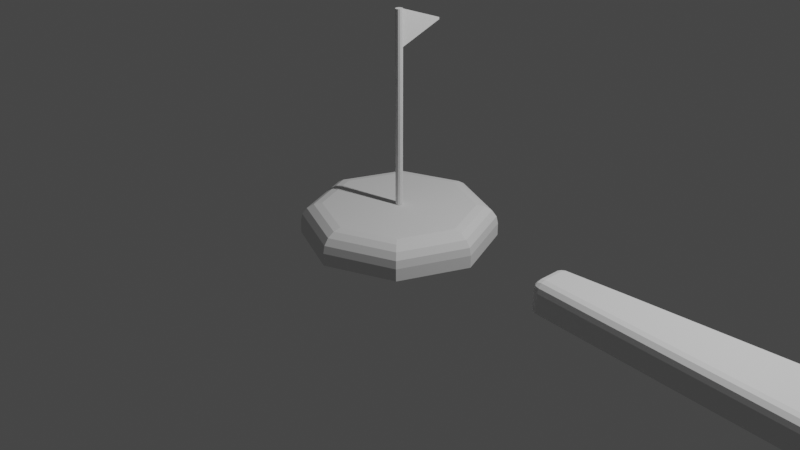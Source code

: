 # Source: Flaggrab.blend  (saved by Blender 2.91.10; exported with 4.5.12 LTS)
import bpy
from mathutils import Matrix  # noqa: F401  (used for matrix-valued properties, if any)

bpy.ops.wm.read_factory_settings(use_empty=True)
scene = bpy.context.scene
scene.name = 'Scene'

# ---- collections
col_collection = bpy.data.collections.new('Collection'); scene.collection.children.link(col_collection)
col_flag = bpy.data.collections.new('Flag'); scene.collection.children.link(col_flag)

# ---- world
world_world = bpy.data.worlds.new('World'); scene.world = world_world
world_world.use_nodes = True; world_world.node_tree.nodes.clear()
_N = world_world.node_tree.nodes; _L = world_world.node_tree.links
n0 = _N.new('ShaderNodeOutputWorld'); n0.name = 'World Output'; n0.location = (300, 300)
n1 = _N.new('ShaderNodeBackground'); n1.name = 'Background'; n1.location = (10, 300)
n1.inputs[0].default_value = (0.05088, 0.05088, 0.05088, 1.0)
_L.new(n1.outputs[0], n0.inputs[0])
n0.is_active_output = True
world_world.color = (0.05088, 0.05088, 0.05088)
world_world.use_sun_shadow = False
world_world.sun_shadow_jitter_overblur = 0.0

# ---- cameras
cam_camera = bpy.data.cameras.new('Camera')
cam_camera.clip_end = 100.0
cam_camera.ortho_scale = 7.314

# ---- lights
light_light = bpy.data.lights.new('Light', 'POINT')
light_light.transmission_factor = 0.0
light_light.energy = 1000.0
light_light.shadow_soft_size = 0.1
light_light.shadow_maximum_resolution = 0.006
light_light.use_absolute_resolution = True

# ---- meshes
me_cube_002 = bpy.data.meshes.new('Cube.002')
me_cube_002.from_pydata([(2.6, -0.2597, -0.1535), (2.6, 0.2597, -0.1535), (10.18, 1.0, -0.1535), (6.392, 0.5052, -0.1535), (6.392, -0.5052, -0.1535), (10.18, -1.0, -0.1535), (2.6, -0.1587, 0.1535), (2.6, -0.2597, 0.05282), (2.6, -0.2092, 0.14), (2.6, -0.2462, 0.1031), (2.6, 0.2597, 0.05282), (2.6, 0.1587, 0.1535), (2.6, 0.2462, 0.1031), (2.6, 0.2092, 0.14), (13.98, -0.8994, -0.1535), (13.88, -1.0, -0.1535), (13.96, -0.9497, -0.1535), (13.93, -0.9865, -0.1535), (13.88, -0.8991, 0.1535), (13.88, -1.0, 0.05282), (13.98, -0.8994, 0.05282), (13.88, -0.9486, 0.1385), (13.93, -0.8992, 0.1385), (13.92, -0.9471, 0.1273), (13.93, -0.9851, 0.05282), (13.88, -0.985, 0.1022), (13.92, -0.9739, 0.1007), (13.96, -0.8993, 0.1022), (13.96, -0.9488, 0.05282), (13.95, -0.9472, 0.1007), (13.88, 1.0, -0.1535), (13.98, 0.8994, -0.1535), (13.93, 0.9865, -0.1535), (13.96, 0.9497, -0.1535), (13.88, 0.8991, 0.1535), (13.98, 0.8994, 0.05282), (13.88, 1.0, 0.05282), (13.93, 0.8992, 0.14), (13.88, 0.9494, 0.14), (13.93, 0.9474, 0.1269), (13.96, 0.9497, 0.05282), (13.96, 0.8993, 0.1031), (13.95, 0.9475, 0.1009), (13.88, 0.9865, 0.1031), (13.93, 0.9866, 0.05282), (13.93, 0.9735, 0.1009), (6.392, 0.4042, 0.1535), (6.392, 0.5052, 0.05282), (6.392, 0.4547, 0.14), (6.392, 0.4917, 0.1031), (10.18, 1.0, 0.05282), (10.18, 0.899, 0.1535), (10.18, 0.9865, 0.1031), (10.18, 0.9495, 0.14), (10.18, -0.899, 0.1535), (10.18, -1.0, 0.05282), (10.18, -0.9495, 0.14), (10.18, -0.9865, 0.1031), (6.392, -0.5052, 0.05282), (6.392, -0.4042, 0.1535), (6.392, -0.4917, 0.1031), (6.392, -0.4547, 0.14), (1.905, 0.1119, -0.1535), (2.005, 0.2194, -0.1535), (1.918, 0.1632, -0.1535), (1.955, 0.2025, -0.1535), (2.005, -0.2194, -0.1535), (1.905, -0.1119, -0.1535), (1.955, -0.2025, -0.1535), (1.918, -0.1632, -0.1535), (2.005, -0.2194, 0.05282), (2.005, -0.1184, 0.1535), (1.905, -0.1119, 0.05282), (2.005, -0.2058, 0.1031), (1.955, -0.2026, 0.05282), (1.957, -0.1896, 0.1009), (1.955, -0.1151, 0.14), (2.005, -0.1688, 0.14), (1.957, -0.1635, 0.1269), (1.918, -0.1631, 0.05282), (1.918, -0.1127, 0.1031), (1.931, -0.1618, 0.1009), (2.005, 0.1184, 0.1535), (2.005, 0.2194, 0.05282), (1.905, 0.1119, 0.05282), (2.004, 0.1679, 0.1385), (1.956, 0.1164, 0.1385), (1.957, 0.1636, 0.1273), (1.956, 0.2011, 0.05282), (2.004, 0.2043, 0.1022), (1.957, 0.1901, 0.1007), (1.92, 0.114, 0.1022), (1.92, 0.1623, 0.05282), (1.931, 0.1619, 0.1007)], [], [(2, 30, 32, 33, 31, 14, 16, 17, 15, 5), (3, 47, 50, 2), (15, 19, 55, 5), (6, 11, 82, 71), (31, 35, 20, 14), (1, 10, 47, 3), (2, 50, 36, 30), (5, 55, 58, 4), (1, 3, 4, 0), (3, 2, 5, 4), (34, 51, 54, 18), (1, 0, 66, 68, 69, 67, 62, 64, 65, 63), (10, 1, 63, 83), (51, 46, 59, 54), (4, 58, 7, 0), (46, 11, 6, 59), (67, 72, 84, 62), (18, 21, 23, 22), (21, 25, 26, 23), (19, 24, 26, 25), (24, 28, 29, 26), (20, 27, 29, 28), (27, 22, 23, 29), (23, 26, 29), (34, 37, 39, 38), (37, 41, 42, 39), (35, 40, 42, 41), (40, 44, 45, 42), (36, 43, 45, 44), (43, 38, 39, 45), (39, 42, 45), (70, 73, 75, 74), (73, 77, 78, 75), (71, 76, 78, 77), (76, 80, 81, 78), (72, 79, 81, 80), (79, 74, 75, 81), (75, 78, 81), (82, 85, 87, 86), (85, 89, 90, 87), (83, 88, 90, 89), (88, 92, 93, 90), (84, 91, 93, 92), (91, 86, 87, 93), (87, 90, 93), (51, 34, 38, 53), (53, 38, 43, 52), (52, 43, 36, 50), (35, 31, 33, 40), (40, 33, 32, 44), (44, 32, 30, 36), (34, 18, 22, 37), (37, 22, 27, 41), (41, 27, 20, 35), (19, 15, 17, 24), (24, 17, 16, 28), (28, 16, 14, 20), (59, 6, 8, 61), (61, 8, 9, 60), (60, 9, 7, 58), (11, 46, 48, 13), (13, 48, 49, 12), (12, 49, 47, 10), (46, 51, 53, 48), (48, 53, 52, 49), (49, 52, 50, 47), (18, 54, 56, 21), (21, 56, 57, 25), (25, 57, 55, 19), (54, 59, 61, 56), (56, 61, 60, 57), (57, 60, 58, 55), (66, 70, 74, 68), (68, 74, 79, 69), (69, 79, 72, 67), (71, 82, 86, 76), (76, 86, 91, 80), (80, 91, 84, 72), (83, 63, 65, 88), (88, 65, 64, 92), (92, 64, 62, 84), (82, 11, 13, 85), (85, 13, 12, 89), (89, 12, 10, 83), (6, 71, 77, 8), (8, 77, 73, 9), (9, 73, 70, 7), (0, 7, 70, 66)])
_uv = me_cube_002.uv_layers.new(name='UVMap')
_uv.uv.foreach_set('vector', [0.2917, 0.5, 0.3728, 0.5, 0.3746, 0.4998, 0.3749, 0.5063, 0.375, 0.5126, 0.375, 0.7374, 0.3749, 0.7437, 0.3746, 0.7502, 0.3728, 0.75, 0.2917, 0.75, 0.375, 0.3333, 0.543, 0.3333, 0.543, 0.4167, 0.375, 0.4167, 0.375, 0.7522, 0.543, 0.7522, 0.543, 0.8333, 0.375, 0.8333, 0.875, 0.7014, 0.875, 0.5486, 0.875, 0.5569, 0.875, 0.6931, 0.375, 0.5126, 0.543, 0.5126, 0.543, 0.7374, 0.375, 0.7374, 0.375, 0.25, 0.543, 0.25, 0.543, 0.3333, 0.375, 0.3333, 0.375, 0.4167, 0.543, 0.4167, 0.543, 0.4978, 0.375, 0.4978, 0.375, 0.8333, 0.543, 0.8333, 0.543, 0.9167, 0.375, 0.9167, 0.125, 0.5, 0.2083, 0.5, 0.2083, 0.75, 0.125, 0.75, 0.2083, 0.5, 0.2917, 0.5, 0.2917, 0.75, 0.2083, 0.75, 0.6272, 0.5126, 0.7083, 0.5126, 0.7083, 0.7374, 0.6272, 0.7374, 0.125, 0.5, 0.125, 0.75, 0.125, 0.75, 0.125, 0.7425, 0.125, 0.7208, 0.125, 0.6908, 0.125, 0.5592, 0.2917, 0.3237, 0.2917, 0.3358, 0.125, 0.5, 0.543, 0.25, 0.375, 0.25, 0.375, 0.25, 0.543, 0.25, 0.7083, 0.5126, 0.7917, 0.525, 0.7917, 0.725, 0.7083, 0.7374, 0.375, 0.9167, 0.543, 0.9167, 0.543, 1.0, 0.375, 1.0, 0.7917, 0.525, 0.875, 0.5486, 0.875, 0.7014, 0.7917, 0.725, 0.375, 0.05918, 0.543, 0.05918, 0.543, 0.1908, 0.375, 0.1908, 0.6272, 0.7374, 0.6272, 0.7436, 0.6262, 0.7434, 0.6261, 0.7374, 0.6128, 0.7522, 0.625, 0.7522, 0.625, 0.7512, 0.6037, 0.7512, 0.543, 0.7522, 0.543, 0.7511, 0.582, 0.7512, 0.5833, 0.7522, 0.543, 0.7511, 0.543, 0.75, 0.582, 0.75, 0.582, 0.7512, 0.543, 0.7374, 0.5833, 0.7374, 0.582, 0.7434, 0.543, 0.7436, 0.5833, 0.7374, 0.625, 0.7374, 0.625, 0.7434, 0.582, 0.7434, 0.6037, 0.7512, 0.582, 0.75, 0.582, 0.75, 0.6272, 0.5126, 0.6261, 0.5126, 0.6262, 0.5066, 0.6272, 0.5063, 0.6261, 0.5126, 0.625, 0.5126, 0.625, 0.5066, 0.6262, 0.5066, 0.543, 0.5126, 0.543, 0.5063, 0.5822, 0.5066, 0.584, 0.5126, 0.543, 0.5063, 0.543, 0.5, 0.5822, 0.5, 0.5822, 0.5066, 0.543, 0.4978, 0.584, 0.4978, 0.5822, 0.4988, 0.543, 0.4989, 0.584, 0.4978, 0.625, 0.4978, 0.625, 0.4988, 0.5822, 0.4988, 0.6034, 0.5066, 0.625, 0.5066, 0.5822, 0.5, 0.543, 1.0, 0.584, 1.0, 0.5822, 1.0, 0.543, 1.0, 0.584, 1.0, 0.625, 1.0, 0.625, 1.0, 0.5822, 1.0, 0.875, 0.6931, 0.875, 0.6921, 0.875, 0.7201, 0.875, 0.7218, 0.614, 0.05729, 0.625, 0.0587, 0.625, 0.02985, 0.6034, 0.02886, 0.543, 0.05918, 0.543, 0.02906, 0.5822, 0.02985, 0.584, 0.0587, 0.543, 0.02906, 0.543, 0.0, 0.5822, 0.0, 0.5822, 0.02985, 0.5822, 0.01352, 0.625, 0.02886, 0.5822, 0.0, 0.875, 0.5569, 0.875, 0.5287, 0.875, 0.5298, 0.875, 0.5572, 0.6128, 0.25, 0.625, 0.25, 0.625, 0.25, 0.6037, 0.25, 0.543, 0.25, 0.543, 0.25, 0.582, 0.25, 0.5833, 0.25, 0.543, 0.25, 0.543, 0.25, 0.582, 0.25, 0.582, 0.25, 0.543, 0.1908, 0.5833, 0.192, 0.582, 0.2202, 0.543, 0.2204, 0.5833, 0.192, 0.625, 0.1934, 0.625, 0.2212, 0.582, 0.2202, 0.6037, 0.2212, 0.582, 0.25, 0.582, 0.25, 0.7083, 0.5126, 0.6272, 0.5126, 0.6272, 0.5063, 0.7083, 0.5063, 0.625, 0.4167, 0.625, 0.4978, 0.584, 0.4978, 0.584, 0.4167, 0.584, 0.4167, 0.584, 0.4978, 0.543, 0.4978, 0.543, 0.4167, 0.543, 0.5126, 0.375, 0.5126, 0.3749, 0.5063, 0.543, 0.5063, 0.543, 0.5063, 0.3749, 0.5063, 0.3746, 0.4998, 0.543, 0.4989, 0.543, 0.4989, 0.3746, 0.4998, 0.375, 0.4978, 0.543, 0.4978, 0.6272, 0.5126, 0.6272, 0.7374, 0.6261, 0.7374, 0.6261, 0.5126, 0.6261, 0.5126, 0.6261, 0.7374, 0.5833, 0.7374, 0.584, 0.5126, 0.584, 0.5126, 0.5833, 0.7374, 0.543, 0.7374, 0.543, 0.5126, 0.543, 0.7522, 0.375, 0.7522, 0.3746, 0.7502, 0.543, 0.7511, 0.543, 0.7511, 0.3746, 0.7502, 0.3749, 0.7437, 0.543, 0.7436, 0.543, 0.7436, 0.3749, 0.7437, 0.375, 0.7374, 0.543, 0.7374, 0.7917, 0.725, 0.875, 0.7014, 0.875, 0.7257, 0.7917, 0.7375, 0.625, 0.9167, 0.625, 1.0, 0.584, 1.0, 0.584, 0.9167, 0.584, 0.9167, 0.584, 1.0, 0.543, 1.0, 0.543, 0.9167, 0.875, 0.5486, 0.7917, 0.525, 0.7917, 0.5125, 0.875, 0.5243, 0.625, 0.25, 0.625, 0.3333, 0.584, 0.3333, 0.584, 0.25, 0.584, 0.25, 0.584, 0.3333, 0.543, 0.3333, 0.543, 0.25, 0.7917, 0.525, 0.7083, 0.5126, 0.7083, 0.5063, 0.7917, 0.5125, 0.625, 0.3333, 0.625, 0.4165, 0.584, 0.4166, 0.584, 0.3333, 0.584, 0.3333, 0.584, 0.4166, 0.543, 0.4167, 0.543, 0.3333, 0.6272, 0.7374, 0.7083, 0.7374, 0.7083, 0.7437, 0.6272, 0.7436, 0.625, 0.7522, 0.625, 0.8333, 0.584, 0.8333, 0.5833, 0.7522, 0.5833, 0.7522, 0.584, 0.8333, 0.543, 0.8333, 0.543, 0.7522, 0.7083, 0.7374, 0.7917, 0.725, 0.7917, 0.7375, 0.7083, 0.7437, 0.625, 0.8335, 0.625, 0.9167, 0.584, 0.9167, 0.584, 0.8334, 0.584, 0.8334, 0.584, 0.9167, 0.543, 0.9167, 0.543, 0.8333, 0.375, 1.0, 0.543, 1.0, 0.543, 1.0, 0.375, 1.0, 0.375, 0.0, 0.543, 0.0, 0.543, 0.02906, 0.375, 0.02905, 0.375, 0.02905, 0.543, 0.02906, 0.543, 0.05918, 0.375, 0.05918, 0.875, 0.6931, 0.875, 0.5569, 0.875, 0.5572, 0.875, 0.6921, 0.625, 0.05729, 0.625, 0.1934, 0.5833, 0.192, 0.584, 0.0587, 0.584, 0.0587, 0.5833, 0.192, 0.543, 0.1908, 0.543, 0.05918, 0.543, 0.25, 0.375, 0.25, 0.2917, 0.3358, 0.543, 0.25, 0.543, 0.25, 0.2917, 0.3358, 0.2917, 0.3237, 0.543, 0.2204, 0.543, 0.2204, 0.2917, 0.3237, 0.375, 0.1908, 0.543, 0.1908, 0.875, 0.5569, 0.875, 0.5486, 0.875, 0.5243, 0.875, 0.5287, 0.625, 0.25, 0.625, 0.25, 0.584, 0.25, 0.5833, 0.25, 0.5833, 0.25, 0.584, 0.25, 0.543, 0.25, 0.543, 0.25, 0.875, 0.7014, 0.875, 0.6931, 0.875, 0.7218, 0.875, 0.7257, 0.625, 1.0, 0.625, 1.0, 0.584, 1.0, 0.584, 1.0, 0.584, 1.0, 0.584, 1.0, 0.543, 1.0, 0.543, 1.0, 0.375, 1.0, 0.543, 1.0, 0.543, 1.0, 0.375, 1.0])
me_cube_002.use_remesh_fix_poles = True
me_cube_002.use_remesh_preserve_attributes = False
me_cube_002.use_mirror_vertex_groups = False
me_cube_002.update()
me_plane = bpy.data.meshes.new('Plane')
me_plane.from_pydata([(-1.0, -1.0, 0.0), (1.0, -1.0, 0.0), (-0.05525, 1.0, -1.695e-08), (0.05525, 1.0, 1.695e-08)], [], [(0, 1, 3, 2)])
_uv = me_plane.uv_layers.new(name='UVMap')
_uv.uv.foreach_set('vector', [0.0, 0.0, 1.0, 0.0, 1.0, 1.0, 0.0, 1.0])
me_plane.use_remesh_fix_poles = True
me_plane.use_remesh_preserve_attributes = False
me_plane.use_mirror_vertex_groups = False
me_plane.update()
me_cylinder = bpy.data.meshes.new('Cylinder')
me_cylinder.from_pydata([(0.0, 1.0, -0.1673), (0.7071, 0.7071, -0.1673), (1.0, -4.371e-08, -0.1673), (0.7071, -0.7071, -0.1673), (-8.742e-08, -1.0, -0.1673), (-0.7071, -0.7071, -0.1673), (-1.0, 1.192e-08, -0.1673), (-0.7071, 0.7071, -0.1673), (0.0, 0.7778, 0.1673), (0.0, 1.0, -0.03802), (0.0, 0.8628, 0.1516), (0.0, 0.9349, 0.1071), (0.0, 0.9831, 0.04054), (0.55, 0.55, 0.1673), (0.7071, 0.7071, -0.03802), (0.6101, 0.6101, 0.1516), (0.6611, 0.6611, 0.1071), (0.6951, 0.6951, 0.04054), (0.7778, -2.98e-08, 0.1673), (1.0, -4.371e-08, -0.03802), (0.8628, -3.446e-08, 0.1516), (0.9349, -3.912e-08, 0.1071), (0.9831, -4.238e-08, 0.04054), (0.55, -0.55, 0.1673), (0.7071, -0.7071, -0.03802), (0.6101, -0.6101, 0.1516), (0.6611, -0.6611, 0.1071), (0.6951, -0.6951, 0.04054), (-5.96e-08, -0.7778, 0.1673), (-8.742e-08, -1.0, -0.03802), (-6.985e-08, -0.8628, 0.1516), (-7.916e-08, -0.9349, 0.1071), (-8.522e-08, -0.9831, 0.04054), (-0.55, -0.55, 0.1673), (-0.7071, -0.7071, -0.03802), (-0.6101, -0.6101, 0.1516), (-0.6611, -0.6611, 0.1071), (-0.6951, -0.6951, 0.04054), (-0.7778, 1.49e-08, 0.1673), (-1.0, 1.192e-08, -0.03802), (-0.8628, 1.397e-08, 0.1516), (-0.9349, 1.304e-08, 0.1071), (-0.9831, 1.211e-08, 0.04054), (-0.55, 0.55, 0.1673), (-0.7071, 0.7071, -0.03802), (-0.6101, 0.6101, 0.1516), (-0.6611, 0.6611, 0.1071), (-0.6951, 0.6951, 0.04054)], [], [(7, 44, 9, 0), (2, 19, 24, 3), (3, 24, 29, 4), (4, 29, 34, 5), (5, 34, 39, 6), (6, 39, 44, 7), (0, 9, 14, 1), (1, 14, 19, 2), (0, 1, 2, 3, 4, 5, 6, 7), (14, 9, 12, 17), (17, 12, 11, 16), (16, 11, 10, 15), (15, 10, 8, 13), (19, 14, 17, 22), (22, 17, 16, 21), (21, 16, 15, 20), (20, 15, 13, 18), (24, 19, 22, 27), (27, 22, 21, 26), (26, 21, 20, 25), (25, 20, 18, 23), (29, 24, 27, 32), (32, 27, 26, 31), (31, 26, 25, 30), (30, 25, 23, 28), (34, 29, 32, 37), (37, 32, 31, 36), (36, 31, 30, 35), (35, 30, 28, 33), (39, 34, 37, 42), (42, 37, 36, 41), (41, 36, 35, 40), (40, 35, 33, 38), (44, 39, 42, 47), (47, 42, 41, 46), (46, 41, 40, 45), (45, 40, 38, 43), (9, 44, 47, 12), (12, 47, 46, 11), (11, 46, 45, 10), (10, 45, 43, 8), (13, 8, 43, 38, 33, 28, 23, 18)])
_uv = me_cylinder.uv_layers.new(name='UVMap')
_uv.uv.foreach_set('vector', [0.125, 0.5, 0.125, 0.6932, 0.0, 0.6932, 0.0, 0.5, 0.75, 0.5, 0.75, 0.6932, 0.625, 0.6932, 0.625, 0.5, 0.625, 0.5, 0.625, 0.6932, 0.5, 0.6932, 0.5, 0.5, 0.5, 0.5, 0.5, 0.6932, 0.375, 0.6932, 0.375, 0.5, 0.375, 0.5, 0.375, 0.6932, 0.25, 0.6932, 0.25, 0.5, 0.25, 0.5, 0.25, 0.6932, 0.125, 0.6932, 0.125, 0.5, 1.0, 0.5, 1.0, 0.6932, 0.875, 0.6932, 0.875, 0.5, 0.875, 0.5, 0.875, 0.6932, 0.75, 0.6932, 0.75, 0.5, 0.75, 0.49, 0.9197, 0.4197, 0.99, 0.25, 0.9197, 0.08029, 0.75, 0.01, 0.5803, 0.08029, 0.51, 0.25, 0.5803, 0.4197, 0.875, 0.6932, 1.0, 0.6932, 0.9989, 0.8106, 0.8761, 0.8106, 0.8761, 0.8106, 0.9989, 0.8106, 0.9959, 1.0, 0.8791, 1.0, 0.4142, 0.422, 0.2555, 0.4877, 0.25, 0.4571, 0.3964, 0.3964, 0.3964, 0.3964, 0.25, 0.4571, 0.25, 0.4367, 0.382, 0.382, 0.75, 0.6932, 0.875, 0.6932, 0.8739, 0.8106, 0.7511, 0.8106, 0.7511, 0.8106, 0.8739, 0.8106, 0.8709, 1.0, 0.7541, 1.0, 0.4877, 0.2555, 0.422, 0.4142, 0.3964, 0.3964, 0.4571, 0.25, 0.4571, 0.25, 0.3964, 0.3964, 0.382, 0.382, 0.4367, 0.25, 0.625, 0.6932, 0.75, 0.6932, 0.7489, 0.8106, 0.6261, 0.8106, 0.6261, 0.8106, 0.7489, 0.8106, 0.7459, 1.0, 0.6291, 1.0, 0.422, 0.08582, 0.4877, 0.2445, 0.4571, 0.25, 0.3964, 0.1036, 0.3964, 0.1036, 0.4571, 0.25, 0.4367, 0.25, 0.382, 0.118, 0.5, 0.6932, 0.625, 0.6932, 0.6239, 0.8106, 0.5011, 0.8106, 0.5011, 0.8106, 0.6239, 0.8106, 0.6209, 1.0, 0.5041, 1.0, 0.2555, 0.01229, 0.4142, 0.07801, 0.3964, 0.1036, 0.25, 0.04292, 0.25, 0.04292, 0.3964, 0.1036, 0.382, 0.118, 0.25, 0.06333, 0.375, 0.6932, 0.5, 0.6932, 0.4989, 0.8106, 0.3761, 0.8106, 0.3761, 0.8106, 0.4989, 0.8106, 0.4959, 1.0, 0.3791, 1.0, 0.08582, 0.07801, 0.2445, 0.01229, 0.25, 0.04292, 0.1036, 0.1036, 0.1036, 0.1036, 0.25, 0.04292, 0.25, 0.06333, 0.118, 0.118, 0.25, 0.6932, 0.375, 0.6932, 0.3739, 0.8106, 0.2511, 0.8106, 0.2511, 0.8106, 0.3739, 0.8106, 0.3709, 1.0, 0.2541, 1.0, 0.01229, 0.2445, 0.07801, 0.08582, 0.1036, 0.1036, 0.04292, 0.25, 0.04292, 0.25, 0.1036, 0.1036, 0.118, 0.118, 0.06333, 0.25, 0.125, 0.6932, 0.25, 0.6932, 0.2489, 0.8106, 0.1261, 0.8106, 0.1261, 0.8106, 0.2489, 0.8106, 0.2459, 1.0, 0.1291, 1.0, 0.07801, 0.4142, 0.01229, 0.2555, 0.04292, 0.25, 0.1036, 0.3964, 0.1036, 0.3964, 0.04292, 0.25, 0.06333, 0.25, 0.118, 0.382, 0.0, 0.6932, 0.125, 0.6932, 0.1239, 0.8106, 0.001057, 0.8106, 0.001057, 0.8106, 0.1239, 0.8106, 0.1209, 1.0, 0.004067, 1.0, 0.2445, 0.4877, 0.08582, 0.422, 0.1036, 0.3964, 0.25, 0.4571, 0.25, 0.4571, 0.1036, 0.3964, 0.118, 0.382, 0.25, 0.4367, 0.382, 0.382, 0.25, 0.4367, 0.118, 0.382, 0.06333, 0.25, 0.118, 0.118, 0.25, 0.06333, 0.382, 0.118, 0.4367, 0.25])
me_cylinder.use_remesh_fix_poles = True
me_cylinder.use_remesh_preserve_attributes = False
me_cylinder.use_mirror_vertex_groups = False
me_cylinder.update()
me_cylinder_001 = bpy.data.meshes.new('Cylinder.001')
me_cylinder_001.from_pydata([(0.0, 1.0, -1.0), (0.0, 1.0, 1.0), (0.5, 0.866, -1.0), (0.5, 0.866, 1.0), (0.866, 0.5, -1.0), (0.866, 0.5, 1.0), (1.0, -4.371e-08, -1.0), (1.0, -4.371e-08, 1.0), (0.866, -0.5, -1.0), (0.866, -0.5, 1.0), (0.5, -0.866, -1.0), (0.5, -0.866, 1.0), (1.51e-07, -1.0, -1.0), (1.51e-07, -1.0, 1.0), (-0.5, -0.866, -1.0), (-0.5, -0.866, 1.0), (-0.866, -0.5, -1.0), (-0.866, -0.5, 1.0), (-1.0, -4.649e-07, -1.0), (-1.0, -4.649e-07, 1.0), (-0.866, 0.5, -1.0), (-0.866, 0.5, 1.0), (-0.5, 0.866, -1.0), (-0.5, 0.866, 1.0)], [], [(0, 1, 3, 2), (2, 3, 5, 4), (4, 5, 7, 6), (6, 7, 9, 8), (8, 9, 11, 10), (10, 11, 13, 12), (12, 13, 15, 14), (14, 15, 17, 16), (16, 17, 19, 18), (18, 19, 21, 20), (3, 1, 23, 21, 19, 17, 15, 13, 11, 9, 7, 5), (20, 21, 23, 22), (22, 23, 1, 0), (0, 2, 4, 6, 8, 10, 12, 14, 16, 18, 20, 22)])
_uv = me_cylinder_001.uv_layers.new(name='UVMap')
_uv.uv.foreach_set('vector', [1.0, 0.5, 1.0, 1.0, 0.9167, 1.0, 0.9167, 0.5, 0.9167, 0.5, 0.9167, 1.0, 0.8333, 1.0, 0.8333, 0.5, 0.8333, 0.5, 0.8333, 1.0, 0.75, 1.0, 0.75, 0.5, 0.75, 0.5, 0.75, 1.0, 0.6667, 1.0, 0.6667, 0.5, 0.6667, 0.5, 0.6667, 1.0, 0.5833, 1.0, 0.5833, 0.5, 0.5833, 0.5, 0.5833, 1.0, 0.5, 1.0, 0.5, 0.5, 0.5, 0.5, 0.5, 1.0, 0.4167, 1.0, 0.4167, 0.5, 0.4167, 0.5, 0.4167, 1.0, 0.3333, 1.0, 0.3333, 0.5, 0.3333, 0.5, 0.3333, 1.0, 0.25, 1.0, 0.25, 0.5, 0.25, 0.5, 0.25, 1.0, 0.1667, 1.0, 0.1667, 0.5, 0.37, 0.4578, 0.25, 0.49, 0.13, 0.4578, 0.04215, 0.37, 0.01, 0.25, 0.04215, 0.13, 0.13, 0.04215, 0.25, 0.01, 0.37, 0.04215, 0.4578, 0.13, 0.49, 0.25, 0.4578, 0.37, 0.1667, 0.5, 0.1667, 1.0, 0.08333, 1.0, 0.08333, 0.5, 0.08333, 0.5, 0.08333, 1.0, 7.451e-08, 1.0, 7.451e-08, 0.5, 0.75, 0.49, 0.87, 0.4578, 0.9578, 0.37, 0.99, 0.25, 0.9578, 0.13, 0.87, 0.04215, 0.75, 0.01, 0.63, 0.04215, 0.5422, 0.13, 0.51, 0.25, 0.5422, 0.37, 0.63, 0.4578])
me_cylinder_001.use_remesh_fix_poles = True
me_cylinder_001.use_remesh_preserve_attributes = False
me_cylinder_001.use_mirror_vertex_groups = False
me_cylinder_001.update()

# ---- objects
ob_light = bpy.data.objects.new('Light', light_light)
ob_camera = bpy.data.objects.new('Camera', cam_camera)
ob_platform = bpy.data.objects.new('Platform', me_cube_002)
ob_flag = bpy.data.objects.new('Flag', me_plane)
ob_flagfplatform = bpy.data.objects.new('FlagfPlatform', me_cylinder)
ob_flagpole = bpy.data.objects.new('FlagPole', me_cylinder_001)

# ---- transforms, parenting, visibility, modifiers, constraints
ob_light.location = (4.076, 1.005, 5.904)
ob_light.rotation_euler = (0.6503, 0.05522, 1.866)
ob_light.lock_rotations_4d = False
ob_light.empty_display_type = 'ARROWS'
ob_light.color = (0.0, 0.0, 0.0, 0.0)
ob_light.lineart.crease_threshold = 0.0
ob_camera.location = (7.359, -6.926, 4.958)
ob_camera.rotation_euler = (1.109, 0.0, 0.8149)
ob_camera.lock_rotations_4d = False
ob_camera.empty_display_type = 'ARROWS'
ob_camera.color = (0.0, 0.0, 0.0, 0.0)
ob_camera.display_type = 'WIRE'
ob_camera.lineart.crease_threshold = 0.0
ob_platform.location = (0.0, 0.0, 0.0)
ob_platform.lineart.crease_threshold = 0.0
ob_flag.location = (0.0, 0.2817, 1.974)
ob_flag.rotation_euler = (-0.0, 1.571, 0.0)
ob_flag.scale = (0.1916, 0.2484, 0.806)
ob_flag.lineart.crease_threshold = 0.0
ob_flagfplatform.location = (0.0, 0.0, 0.0)
ob_flagfplatform.lineart.crease_threshold = 0.0
ob_flagpole.location = (0.0, 0.0, 1.171)
ob_flagpole.scale = (-0.03767, -0.03767, 1.0)
ob_flagpole.lineart.crease_threshold = 0.0

# ---- collection membership
col_collection.objects.link(ob_light)
col_collection.objects.link(ob_camera)
col_collection.objects.link(ob_platform)
col_flag.objects.link(ob_flag)
col_flag.objects.link(ob_flagfplatform)
col_flag.objects.link(ob_flagpole)

# ---- scene / render settings (as saved in the file)
scene.camera = ob_camera
scene.frame_start = 1; scene.frame_end = 250; scene.frame_set(1)
scene.render.engine = 'BLENDER_EEVEE_NEXT'
scene.cycles.use_denoising = False
scene.cycles.samples = 128
scene.cycles.sampling_pattern = 'TABULATED_SOBOL'
scene.cycles.use_adaptive_sampling = False
scene.cycles.use_light_tree = False
scene.view_settings.view_transform = 'Filmic'
bpy.context.view_layer.update()
